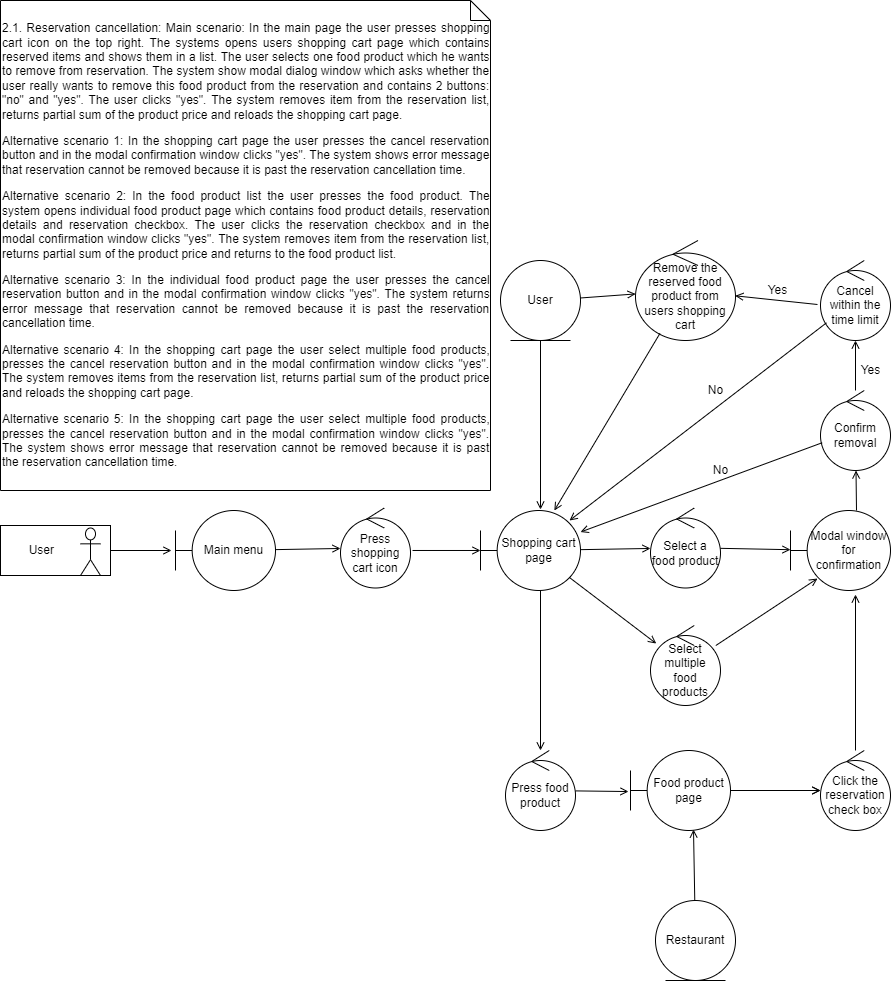

The diagram above was exported from draw.io. Its source (the exported page's mxGraphModel, read from the mxfile embedded in the PNG):
<mxGraphModel dx="1422" dy="1931" grid="1" gridSize="10" guides="1" tooltips="1" connect="1" arrows="1" fold="1" page="1" pageScale="1" pageWidth="827" pageHeight="1169" math="0" shadow="0">
  <root>
    <mxCell id="0" />
    <mxCell id="1" parent="0" />
    <mxCell id="IN8RGzzlMy4sdDYoIDZJ-1" value="Main menu" style="shape=umlBoundary;whiteSpace=wrap;html=1;" parent="1" vertex="1">
      <mxGeometry x="205" y="470" width="100" height="80" as="geometry" />
    </mxCell>
    <mxCell id="IN8RGzzlMy4sdDYoIDZJ-3" value="Press shopping cart icon" style="ellipse;shape=umlControl;whiteSpace=wrap;html=1;" parent="1" vertex="1">
      <mxGeometry x="370" y="467.5" width="70" height="80" as="geometry" />
    </mxCell>
    <mxCell id="IN8RGzzlMy4sdDYoIDZJ-5" value="&lt;p class=&quot;MsoNormal&quot;&gt;&lt;/p&gt;&lt;div style=&quot;text-align: justify&quot;&gt;&lt;p class=&quot;MsoNormal&quot;&gt;2.1. Reservation cancellation:&amp;nbsp;&lt;span&gt;Main scenario: In the main page the user presses shopping cart icon on the top right. The systems opens users shopping cart page which contains reserved items and shows them in a list. The user selects one food product which he wants to remove from reservation. The system show modal dialog window which asks whether the user really wants to remove this food product from the reservation and contains 2 buttons: &quot;no&quot; and &quot;yes&quot;. The user clicks &quot;yes&quot;. The system removes item from the reservation list, returns partial sum of the product price and reloads the shopping cart page.&lt;/span&gt;&lt;/p&gt;&lt;p class=&quot;MsoNormal&quot;&gt;&lt;span&gt;Alternative scenario 1: In the shopping cart page the user presses the cancel reservation button and in the modal confirmation window clicks &quot;yes&quot;. The system shows error message that reservation cannot be removed because it is past the reservation cancellation time.&lt;/span&gt;&lt;/p&gt;&lt;p class=&quot;MsoNormal&quot;&gt;&lt;/p&gt;&lt;p class=&quot;MsoNormal&quot;&gt;Alternative scenario 2: In the food product list the user presses the food product. The system opens individual food product page which contains food product details, reservation details and reservation checkbox. The user clicks the reservation checkbox and in the modal confirmation window clicks &quot;yes&quot;. The system removes item from the reservation list, returns partial sum of the product price and returns to the food product list.&lt;/p&gt;&lt;p class=&quot;MsoNormal&quot;&gt;Alternative scenario 3: In the individual food product page the user presses the cancel reservation button and in the modal confirmation window clicks &quot;yes&quot;. The system returns error message that reservation cannot be removed because it is past the reservation cancellation time.&lt;/p&gt;&lt;p class=&quot;MsoNormal&quot;&gt;&lt;span&gt;Alternative scenario &lt;/span&gt;&lt;span&gt;4: In the shopping cart page the user select multiple food products, presses &lt;/span&gt;&lt;span&gt;the cancel reservation button and in the modal confirmation window clicks &lt;/span&gt;&lt;span&gt;&quot;yes&quot;. The system removes items from the reservation list, returns&amp;nbsp;&lt;/span&gt;&lt;span&gt;partial sum of the product price and reloads the shopping cart page.&lt;/span&gt;&lt;/p&gt;&lt;p class=&quot;MsoNormal&quot;&gt;&lt;span&gt;Alternative scenario&amp;nbsp;&lt;/span&gt;&lt;span&gt;5: In the shopping cart page the user select multiple food products, presses&amp;nbsp;&lt;/span&gt;&lt;span&gt;the cancel reservation button and in the modal confirmation window clicks&amp;nbsp;&lt;/span&gt;&lt;span&gt;&quot;yes&quot;. The system shows error message that reservation cannot be&amp;nbsp;&lt;/span&gt;&lt;span&gt;removed because it is past the reservation cancellation time.&lt;/span&gt;&lt;/p&gt;&lt;p class=&quot;MsoNormal&quot;&gt;&lt;/p&gt;&lt;/div&gt;&lt;p&gt;&lt;/p&gt;" style="shape=note;size=20;whiteSpace=wrap;html=1;align=left;" parent="1" vertex="1">
      <mxGeometry x="30" y="-40" width="490" height="490" as="geometry" />
    </mxCell>
    <mxCell id="IN8RGzzlMy4sdDYoIDZJ-7" value="" style="group" parent="1" vertex="1" connectable="0">
      <mxGeometry x="30" y="485" width="110" height="50" as="geometry" />
    </mxCell>
    <mxCell id="IN8RGzzlMy4sdDYoIDZJ-6" value="&amp;nbsp; &amp;nbsp; &amp;nbsp; &amp;nbsp; User" style="html=1;align=left;" parent="IN8RGzzlMy4sdDYoIDZJ-7" vertex="1">
      <mxGeometry width="110" height="50" as="geometry" />
    </mxCell>
    <mxCell id="IN8RGzzlMy4sdDYoIDZJ-4" value="" style="shape=umlActor;verticalLabelPosition=bottom;verticalAlign=top;html=1;" parent="IN8RGzzlMy4sdDYoIDZJ-7" vertex="1">
      <mxGeometry x="80" y="2.5" width="20" height="47.5" as="geometry" />
    </mxCell>
    <mxCell id="IN8RGzzlMy4sdDYoIDZJ-9" value="Shopping cart page" style="shape=umlBoundary;whiteSpace=wrap;html=1;" parent="1" vertex="1">
      <mxGeometry x="510" y="470" width="100" height="80" as="geometry" />
    </mxCell>
    <mxCell id="IN8RGzzlMy4sdDYoIDZJ-11" value="" style="endArrow=open;html=1;rounded=0;exitX=1;exitY=0.5;exitDx=0;exitDy=0;endFill=0;entryX=-0.04;entryY=0.5;entryDx=0;entryDy=0;entryPerimeter=0;" parent="1" source="IN8RGzzlMy4sdDYoIDZJ-6" target="IN8RGzzlMy4sdDYoIDZJ-1" edge="1">
      <mxGeometry width="50" height="50" relative="1" as="geometry">
        <mxPoint x="390" y="470" as="sourcePoint" />
        <mxPoint x="220" y="470" as="targetPoint" />
      </mxGeometry>
    </mxCell>
    <mxCell id="IN8RGzzlMy4sdDYoIDZJ-15" value="" style="endArrow=open;html=1;rounded=0;endFill=0;" parent="1" source="IN8RGzzlMy4sdDYoIDZJ-1" target="IN8RGzzlMy4sdDYoIDZJ-3" edge="1">
      <mxGeometry width="50" height="50" relative="1" as="geometry">
        <mxPoint x="150" y="520" as="sourcePoint" />
        <mxPoint x="211" y="520" as="targetPoint" />
      </mxGeometry>
    </mxCell>
    <mxCell id="IN8RGzzlMy4sdDYoIDZJ-17" value="" style="endArrow=open;html=1;rounded=0;exitX=1.029;exitY=0.531;exitDx=0;exitDy=0;endFill=0;exitPerimeter=0;" parent="1" source="IN8RGzzlMy4sdDYoIDZJ-3" target="IN8RGzzlMy4sdDYoIDZJ-9" edge="1">
      <mxGeometry width="50" height="50" relative="1" as="geometry">
        <mxPoint x="289" y="561" as="sourcePoint" />
        <mxPoint x="507.97" y="509.98" as="targetPoint" />
      </mxGeometry>
    </mxCell>
    <mxCell id="RpVmmMlvl2zAdgspzNe--21" value="User" style="ellipse;shape=umlEntity;whiteSpace=wrap;html=1;fontFamily=Helvetica;fontSize=12;" vertex="1" parent="1">
      <mxGeometry x="530" y="220" width="80" height="80" as="geometry" />
    </mxCell>
    <mxCell id="RpVmmMlvl2zAdgspzNe--22" value="" style="endArrow=open;html=1;rounded=0;endFill=0;entryX=0.6;entryY=-0.012;entryDx=0;entryDy=0;entryPerimeter=0;" edge="1" parent="1" source="RpVmmMlvl2zAdgspzNe--21" target="IN8RGzzlMy4sdDYoIDZJ-9">
      <mxGeometry width="50" height="50" relative="1" as="geometry">
        <mxPoint x="452.03" y="519.98" as="sourcePoint" />
        <mxPoint x="580" y="370" as="targetPoint" />
      </mxGeometry>
    </mxCell>
    <mxCell id="RpVmmMlvl2zAdgspzNe--23" value="Select a food product" style="ellipse;shape=umlControl;whiteSpace=wrap;html=1;" vertex="1" parent="1">
      <mxGeometry x="680" y="467.5" width="70" height="80" as="geometry" />
    </mxCell>
    <mxCell id="RpVmmMlvl2zAdgspzNe--24" value="" style="endArrow=open;html=1;rounded=0;endFill=0;" edge="1" parent="1" source="IN8RGzzlMy4sdDYoIDZJ-9" target="RpVmmMlvl2zAdgspzNe--23">
      <mxGeometry width="50" height="50" relative="1" as="geometry">
        <mxPoint x="650" y="440" as="sourcePoint" />
        <mxPoint x="520" y="519.9915232686276" as="targetPoint" />
      </mxGeometry>
    </mxCell>
    <mxCell id="RpVmmMlvl2zAdgspzNe--25" value="Modal window for confirmation" style="shape=umlBoundary;whiteSpace=wrap;html=1;" vertex="1" parent="1">
      <mxGeometry x="820" y="470" width="100" height="80" as="geometry" />
    </mxCell>
    <mxCell id="RpVmmMlvl2zAdgspzNe--26" value="" style="endArrow=open;html=1;rounded=0;endFill=0;" edge="1" parent="1" source="RpVmmMlvl2zAdgspzNe--23" target="RpVmmMlvl2zAdgspzNe--25">
      <mxGeometry width="50" height="50" relative="1" as="geometry">
        <mxPoint x="620" y="519.1465092487306" as="sourcePoint" />
        <mxPoint x="690.0022305359767" y="517.9515841221164" as="targetPoint" />
      </mxGeometry>
    </mxCell>
    <mxCell id="RpVmmMlvl2zAdgspzNe--27" value="Confirm removal" style="ellipse;shape=umlControl;whiteSpace=wrap;html=1;" vertex="1" parent="1">
      <mxGeometry x="850" y="350" width="70" height="80" as="geometry" />
    </mxCell>
    <mxCell id="RpVmmMlvl2zAdgspzNe--28" value="" style="endArrow=open;html=1;rounded=0;endFill=0;exitX=0.66;exitY=0;exitDx=0;exitDy=0;exitPerimeter=0;" edge="1" parent="1" source="RpVmmMlvl2zAdgspzNe--25" target="RpVmmMlvl2zAdgspzNe--27">
      <mxGeometry width="50" height="50" relative="1" as="geometry">
        <mxPoint x="620" y="519.1465092487306" as="sourcePoint" />
        <mxPoint x="690.0022305359767" y="517.9515841221164" as="targetPoint" />
      </mxGeometry>
    </mxCell>
    <mxCell id="RpVmmMlvl2zAdgspzNe--29" value="" style="endArrow=open;html=1;rounded=0;endFill=0;" edge="1" parent="1" source="RpVmmMlvl2zAdgspzNe--27" target="IN8RGzzlMy4sdDYoIDZJ-9">
      <mxGeometry width="50" height="50" relative="1" as="geometry">
        <mxPoint x="896" y="480" as="sourcePoint" />
        <mxPoint x="895.3636167393356" y="409.9978413269273" as="targetPoint" />
      </mxGeometry>
    </mxCell>
    <mxCell id="RpVmmMlvl2zAdgspzNe--30" value="No" style="text;html=1;align=center;verticalAlign=middle;resizable=0;points=[];autosize=1;strokeColor=none;fillColor=none;fontSize=12;fontFamily=Helvetica;" vertex="1" parent="1">
      <mxGeometry x="735" y="420" width="30" height="20" as="geometry" />
    </mxCell>
    <mxCell id="RpVmmMlvl2zAdgspzNe--31" value="Remove the reserved food product from users shopping cart" style="ellipse;shape=umlControl;whiteSpace=wrap;html=1;" vertex="1" parent="1">
      <mxGeometry x="665" y="200" width="100" height="100" as="geometry" />
    </mxCell>
    <mxCell id="RpVmmMlvl2zAdgspzNe--32" value="" style="endArrow=open;html=1;rounded=0;endFill=0;exitX=-0.043;exitY=0.55;exitDx=0;exitDy=0;exitPerimeter=0;" edge="1" parent="1" source="RpVmmMlvl2zAdgspzNe--38" target="RpVmmMlvl2zAdgspzNe--31">
      <mxGeometry width="50" height="50" relative="1" as="geometry">
        <mxPoint x="862.5135096450454" y="384.8847192171793" as="sourcePoint" />
        <mxPoint x="620" y="496.92307692307713" as="targetPoint" />
      </mxGeometry>
    </mxCell>
    <mxCell id="RpVmmMlvl2zAdgspzNe--33" value="Yes" style="text;html=1;align=center;verticalAlign=middle;resizable=0;points=[];autosize=1;strokeColor=none;fillColor=none;fontSize=12;fontFamily=Helvetica;" vertex="1" parent="1">
      <mxGeometry x="787" y="240" width="40" height="20" as="geometry" />
    </mxCell>
    <mxCell id="RpVmmMlvl2zAdgspzNe--35" value="" style="endArrow=open;html=1;rounded=0;endFill=0;" edge="1" parent="1" source="RpVmmMlvl2zAdgspzNe--21" target="RpVmmMlvl2zAdgspzNe--31">
      <mxGeometry width="50" height="50" relative="1" as="geometry">
        <mxPoint x="580" y="310" as="sourcePoint" />
        <mxPoint x="580" y="479.03999999999996" as="targetPoint" />
      </mxGeometry>
    </mxCell>
    <mxCell id="RpVmmMlvl2zAdgspzNe--37" value="" style="endArrow=open;html=1;rounded=0;endFill=0;" edge="1" parent="1" source="RpVmmMlvl2zAdgspzNe--31" target="IN8RGzzlMy4sdDYoIDZJ-9">
      <mxGeometry width="50" height="50" relative="1" as="geometry">
        <mxPoint x="619.9204594882415" y="267.47870782179507" as="sourcePoint" />
        <mxPoint x="675.1184835788476" y="263.440104580769" as="targetPoint" />
      </mxGeometry>
    </mxCell>
    <mxCell id="RpVmmMlvl2zAdgspzNe--38" value="Cancel within the time limit" style="ellipse;shape=umlControl;whiteSpace=wrap;html=1;" vertex="1" parent="1">
      <mxGeometry x="850" y="220" width="70" height="80" as="geometry" />
    </mxCell>
    <mxCell id="RpVmmMlvl2zAdgspzNe--39" value="" style="endArrow=open;html=1;rounded=0;endFill=0;entryX=0.89;entryY=0.125;entryDx=0;entryDy=0;entryPerimeter=0;" edge="1" parent="1" source="RpVmmMlvl2zAdgspzNe--38" target="IN8RGzzlMy4sdDYoIDZJ-9">
      <mxGeometry width="50" height="50" relative="1" as="geometry">
        <mxPoint x="699.4189412345372" y="302.9605567053577" as="sourcePoint" />
        <mxPoint x="593.8461538461538" y="480" as="targetPoint" />
      </mxGeometry>
    </mxCell>
    <mxCell id="RpVmmMlvl2zAdgspzNe--40" value="" style="endArrow=open;html=1;rounded=0;endFill=0;" edge="1" parent="1" source="RpVmmMlvl2zAdgspzNe--27" target="RpVmmMlvl2zAdgspzNe--38">
      <mxGeometry width="50" height="50" relative="1" as="geometry">
        <mxPoint x="865.9644288333443" y="292.33505474358117" as="sourcePoint" />
        <mxPoint x="609" y="490" as="targetPoint" />
      </mxGeometry>
    </mxCell>
    <mxCell id="RpVmmMlvl2zAdgspzNe--41" value="No" style="text;html=1;align=center;verticalAlign=middle;resizable=0;points=[];autosize=1;strokeColor=none;fillColor=none;fontSize=12;fontFamily=Helvetica;" vertex="1" parent="1">
      <mxGeometry x="730" y="340" width="30" height="20" as="geometry" />
    </mxCell>
    <mxCell id="RpVmmMlvl2zAdgspzNe--42" value="Yes" style="text;html=1;align=center;verticalAlign=middle;resizable=0;points=[];autosize=1;strokeColor=none;fillColor=none;fontSize=12;fontFamily=Helvetica;" vertex="1" parent="1">
      <mxGeometry x="880" y="320" width="40" height="20" as="geometry" />
    </mxCell>
    <mxCell id="RpVmmMlvl2zAdgspzNe--44" value="Press food product" style="ellipse;shape=umlControl;whiteSpace=wrap;html=1;" vertex="1" parent="1">
      <mxGeometry x="535" y="710" width="70" height="80" as="geometry" />
    </mxCell>
    <mxCell id="RpVmmMlvl2zAdgspzNe--45" value="" style="endArrow=open;html=1;rounded=0;endFill=0;exitX=0.6;exitY=1;exitDx=0;exitDy=0;exitPerimeter=0;" edge="1" parent="1" source="IN8RGzzlMy4sdDYoIDZJ-9" target="RpVmmMlvl2zAdgspzNe--44">
      <mxGeometry width="50" height="50" relative="1" as="geometry">
        <mxPoint x="620" y="519.1465092487306" as="sourcePoint" />
        <mxPoint x="690.0022305359767" y="517.9515841221164" as="targetPoint" />
      </mxGeometry>
    </mxCell>
    <mxCell id="RpVmmMlvl2zAdgspzNe--52" value="" style="edgeStyle=orthogonalEdgeStyle;rounded=0;orthogonalLoop=1;jettySize=auto;html=1;fontFamily=Helvetica;fontSize=12;endArrow=open;endFill=0;" edge="1" parent="1" source="RpVmmMlvl2zAdgspzNe--46" target="RpVmmMlvl2zAdgspzNe--48">
      <mxGeometry relative="1" as="geometry" />
    </mxCell>
    <mxCell id="RpVmmMlvl2zAdgspzNe--46" value="Food product page" style="shape=umlBoundary;whiteSpace=wrap;html=1;" vertex="1" parent="1">
      <mxGeometry x="660" y="710" width="100" height="80" as="geometry" />
    </mxCell>
    <mxCell id="RpVmmMlvl2zAdgspzNe--47" value="" style="endArrow=open;html=1;rounded=0;endFill=0;entryX=-0.02;entryY=0.513;entryDx=0;entryDy=0;entryPerimeter=0;" edge="1" parent="1" source="RpVmmMlvl2zAdgspzNe--44" target="RpVmmMlvl2zAdgspzNe--46">
      <mxGeometry width="50" height="50" relative="1" as="geometry">
        <mxPoint x="580" y="670" as="sourcePoint" />
        <mxPoint x="580" y="720" as="targetPoint" />
      </mxGeometry>
    </mxCell>
    <mxCell id="RpVmmMlvl2zAdgspzNe--48" value="Click the reservation check box" style="ellipse;shape=umlControl;whiteSpace=wrap;html=1;" vertex="1" parent="1">
      <mxGeometry x="850" y="710" width="70" height="80" as="geometry" />
    </mxCell>
    <mxCell id="RpVmmMlvl2zAdgspzNe--49" value="" style="endArrow=open;html=1;rounded=0;endFill=0;" edge="1" parent="1" source="RpVmmMlvl2zAdgspzNe--46" target="RpVmmMlvl2zAdgspzNe--48">
      <mxGeometry width="50" height="50" relative="1" as="geometry">
        <mxPoint x="614.9982699581428" y="760.397707613161" as="sourcePoint" />
        <mxPoint x="668" y="761.04" as="targetPoint" />
      </mxGeometry>
    </mxCell>
    <mxCell id="RpVmmMlvl2zAdgspzNe--50" value="" style="endArrow=open;html=1;rounded=0;endFill=0;entryX=0.65;entryY=1.05;entryDx=0;entryDy=0;entryPerimeter=0;" edge="1" parent="1" source="RpVmmMlvl2zAdgspzNe--48" target="RpVmmMlvl2zAdgspzNe--25">
      <mxGeometry width="50" height="50" relative="1" as="geometry">
        <mxPoint x="624.9982699581428" y="660.397707613161" as="sourcePoint" />
        <mxPoint x="678" y="661.04" as="targetPoint" />
      </mxGeometry>
    </mxCell>
    <mxCell id="RpVmmMlvl2zAdgspzNe--51" value="Restaurant" style="ellipse;shape=umlEntity;whiteSpace=wrap;html=1;fontFamily=Helvetica;fontSize=12;" vertex="1" parent="1">
      <mxGeometry x="685" y="860" width="80" height="80" as="geometry" />
    </mxCell>
    <mxCell id="RpVmmMlvl2zAdgspzNe--53" value="" style="endArrow=open;html=1;rounded=0;endFill=0;entryX=0.63;entryY=0.988;entryDx=0;entryDy=0;entryPerimeter=0;" edge="1" parent="1" source="RpVmmMlvl2zAdgspzNe--51" target="RpVmmMlvl2zAdgspzNe--46">
      <mxGeometry width="50" height="50" relative="1" as="geometry">
        <mxPoint x="770" y="760" as="sourcePoint" />
        <mxPoint x="860" y="760" as="targetPoint" />
      </mxGeometry>
    </mxCell>
    <mxCell id="RpVmmMlvl2zAdgspzNe--54" value="Select multiple food products" style="ellipse;shape=umlControl;whiteSpace=wrap;html=1;" vertex="1" parent="1">
      <mxGeometry x="680" y="585" width="70" height="80" as="geometry" />
    </mxCell>
    <mxCell id="RpVmmMlvl2zAdgspzNe--55" value="" style="endArrow=open;html=1;rounded=0;endFill=0;exitX=0.89;exitY=0.838;exitDx=0;exitDy=0;exitPerimeter=0;" edge="1" parent="1" source="IN8RGzzlMy4sdDYoIDZJ-9" target="RpVmmMlvl2zAdgspzNe--54">
      <mxGeometry width="50" height="50" relative="1" as="geometry">
        <mxPoint x="620" y="519.1465092487306" as="sourcePoint" />
        <mxPoint x="690.0022305359767" y="517.9515841221164" as="targetPoint" />
      </mxGeometry>
    </mxCell>
    <mxCell id="RpVmmMlvl2zAdgspzNe--56" value="" style="endArrow=open;html=1;rounded=0;endFill=0;entryX=0.27;entryY=0.85;entryDx=0;entryDy=0;entryPerimeter=0;" edge="1" parent="1" source="RpVmmMlvl2zAdgspzNe--54" target="RpVmmMlvl2zAdgspzNe--25">
      <mxGeometry width="50" height="50" relative="1" as="geometry">
        <mxPoint x="630" y="529.1465092487306" as="sourcePoint" />
        <mxPoint x="700.0022305359767" y="527.9515841221164" as="targetPoint" />
      </mxGeometry>
    </mxCell>
  </root>
</mxGraphModel>